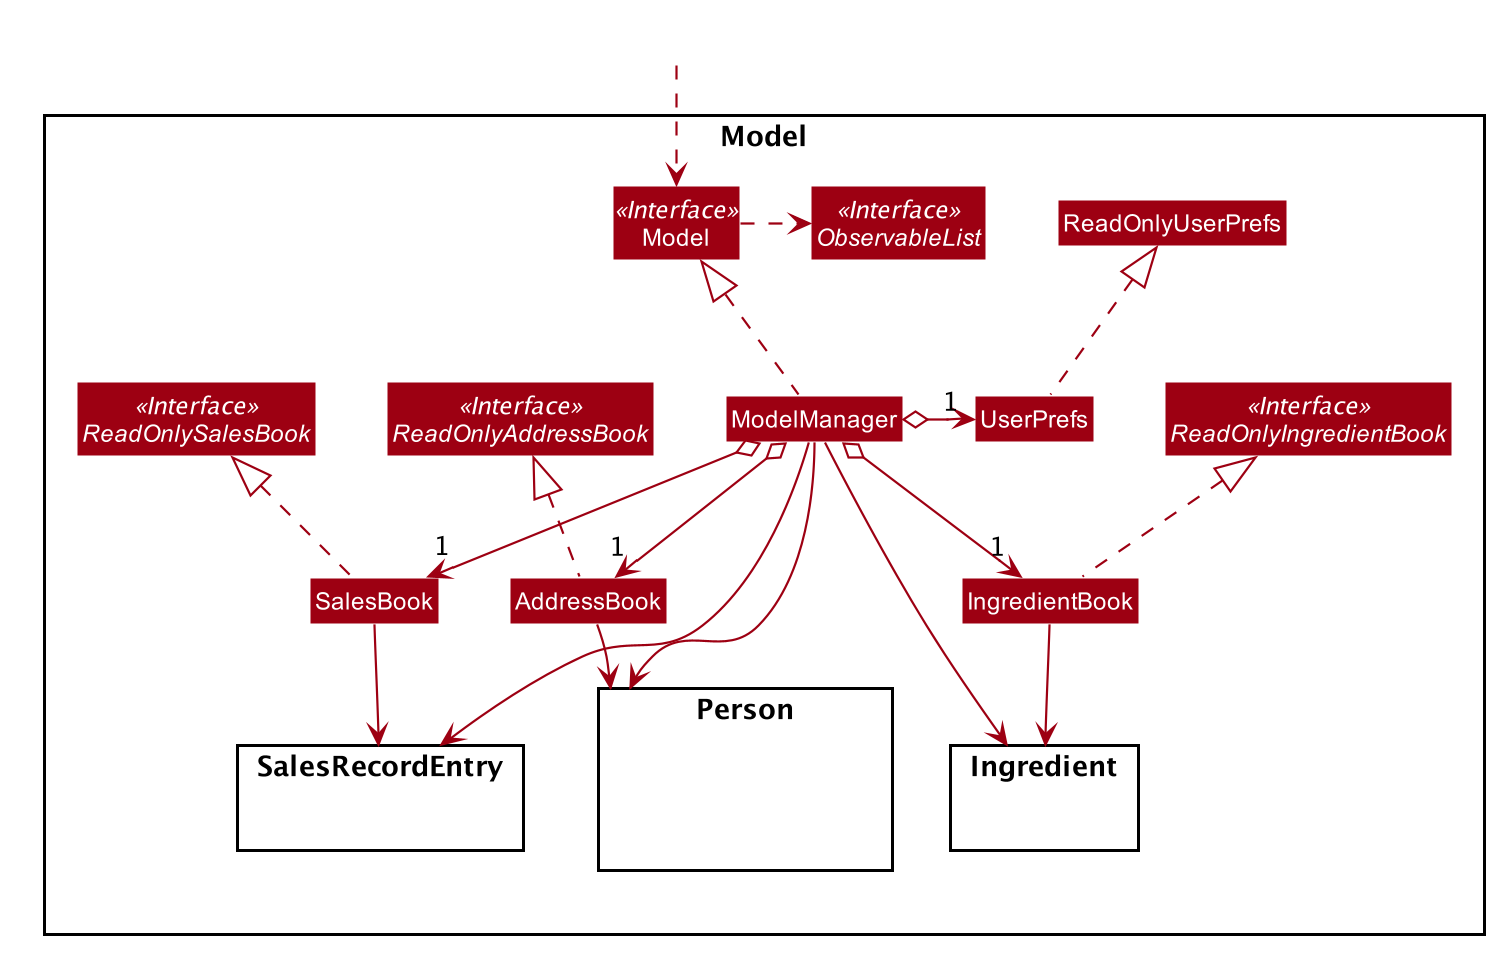

The diagram above was rendered by PlantUML. Its source (embedded in the PNG):
@startuml








skinparam BackgroundColor #FFFFFFF

skinparam Shadowing false

skinparam Class {
    FontColor #FFFFFF
    BorderThickness 1
    BorderColor #FFFFFF
    StereotypeFontColor #FFFFFF
    FontName Arial
}

skinparam Actor {
    BorderColor #000000
    Color #000000
    FontName Arial
}

skinparam Sequence {
    MessageAlign center
    BoxFontSize 15
    BoxPadding 0
    BoxFontColor #FFFFFF
    FontName Arial
}

skinparam Participant {
    FontColor #FFFFFFF
    Padding 20
}

skinparam MinClassWidth 50
skinparam ParticipantPadding 10
skinparam Shadowing false
skinparam DefaultTextAlignment center
skinparam packageStyle Rectangle

hide footbox
hide members
hide circle
skinparam arrowThickness 1.1
skinparam arrowColor #9D0012
skinparam classBackgroundColor #9D0012

Package Model <<Rectangle>>{
Interface ReadOnlyAddressBook <<Interface>>
Interface ReadOnlySalesBook <<Interface>>
Interface ReadOnlyIngredientBook <<Interface>>
Interface Model <<Interface>>
Interface ObservableList <<Interface>>
Class AddressBook
Class SalesBook
Class SalesRecordEntry
Class IngredientBook
Class Model
Class ModelManager
Class UserPrefs
Class ReadOnlyUserPrefs

Package Person {
Class HiddenModel #FFFFFF
}

Package SalesRecordEntry {
Class HiddenModel #FFFFFF
}

Package Ingredient {
Class HiddenModel #FFFFFF
}
}

Class HiddenOutside #FFFFFF
HiddenOutside ..> Model

AddressBook .up.|> ReadOnlyAddressBook
SalesBook .up.|> ReadOnlySalesBook
IngredientBook .up.|> ReadOnlyIngredientBook
ModelManager .up.|> Model
Model .right.> ObservableList
ModelManager o--> "1" AddressBook
ModelManager o--> "1" SalesBook
ModelManager o--> "1" IngredientBook
ModelManager o-left-> "1" UserPrefs
UserPrefs .up.|> ReadOnlyUserPrefs

AddressBook --> Person
SalesBook --> SalesRecordEntry
IngredientBook --> Ingredient
ModelManager --> SalesRecordEntry
ModelManager --> Ingredient
ModelManager --> Person
@enduml